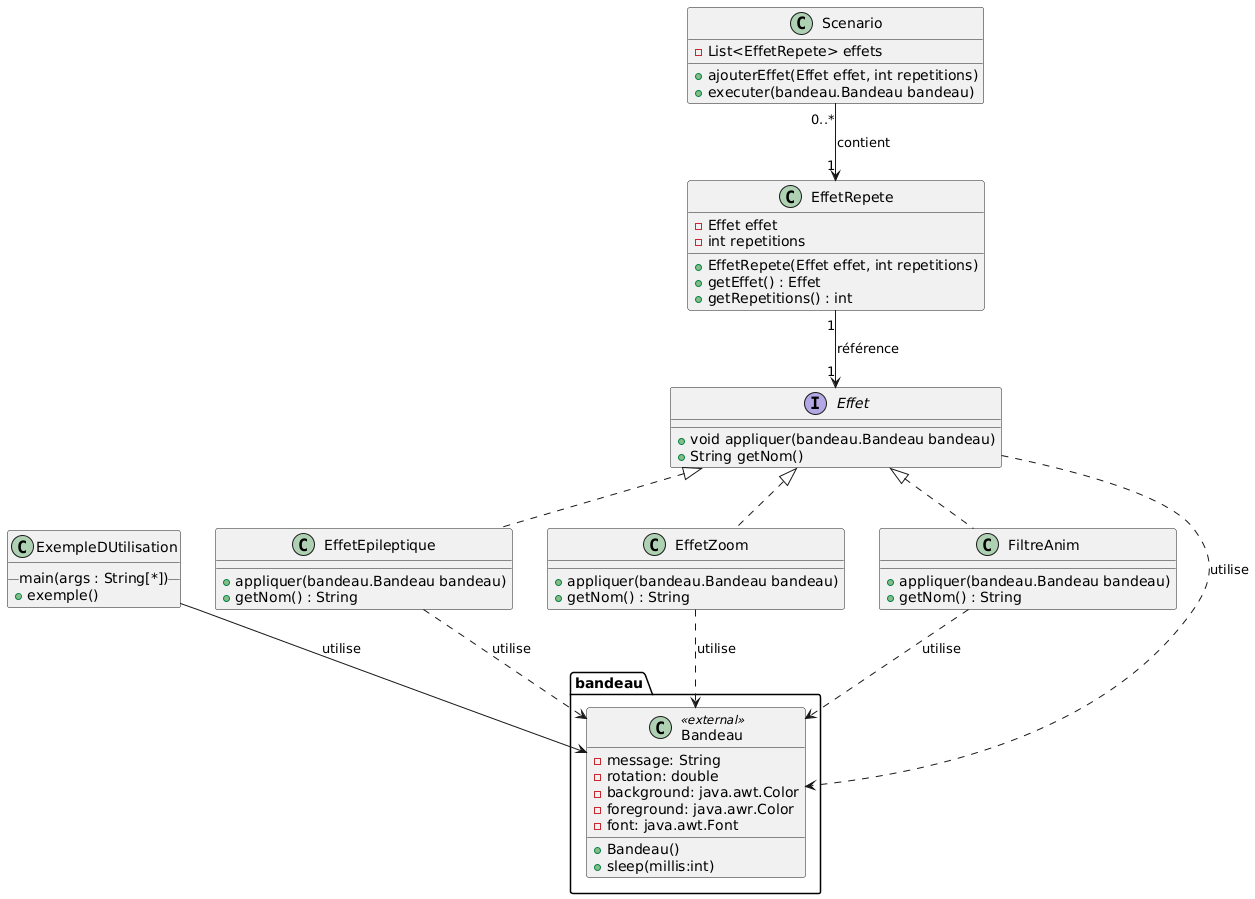

The diagram above was rendered by PlantUML. Its source (embedded in the PNG):
@startuml
' Interface Effet
interface Effet {
    + void appliquer(bandeau.Bandeau bandeau)
    + String getNom()
}

' Implementations concrètes
class EffetEpileptique {
    + appliquer(bandeau.Bandeau bandeau)
    + getNom() : String
}

class EffetZoom {
    + appliquer(bandeau.Bandeau bandeau)
    + getNom() : String
}

class FiltreAnim {
    + appliquer(bandeau.Bandeau bandeau)
    + getNom() : String
}

' Classe représentant une répétition d'effet
class EffetRepete {
    - Effet effet
    - int repetitions
    + EffetRepete(Effet effet, int repetitions)
    + getEffet() : Effet
    + getRepetitions() : int
}

' Scenario qui contient plusieurs EffetRepete
class Scenario {
    - List<EffetRepete> effets
    + ajouterEffet(Effet effet, int repetitions)
    + executer(bandeau.Bandeau bandeau)
}

'Classe exemple d'utilisation
class ExempleDUtilisation {
    __main(args : String[*])__
    + exemple()
}


' Classe externe / lib
class "bandeau.Bandeau" <<external>> {
-message: String
-rotation: double
-background: java.awt.Color
-foreground: java.awr.Color
-font: java.awt.Font
+Bandeau()
+sleep(millis:int)

}

' Relations
Effet <|.. EffetEpileptique
Effet <|.. EffetZoom
Effet <|.. FiltreAnim

Scenario "0..*" --> "1" EffetRepete : contient
ExempleDUtilisation  --> Bandeau: utilise
EffetRepete "1" --> "1" Effet : référence
Effet ..> "bandeau.Bandeau" : utilise
EffetEpileptique ..> "bandeau.Bandeau" : utilise
EffetZoom ..> "bandeau.Bandeau" : utilise
FiltreAnim ..> "bandeau.Bandeau" : utilise
@enduml